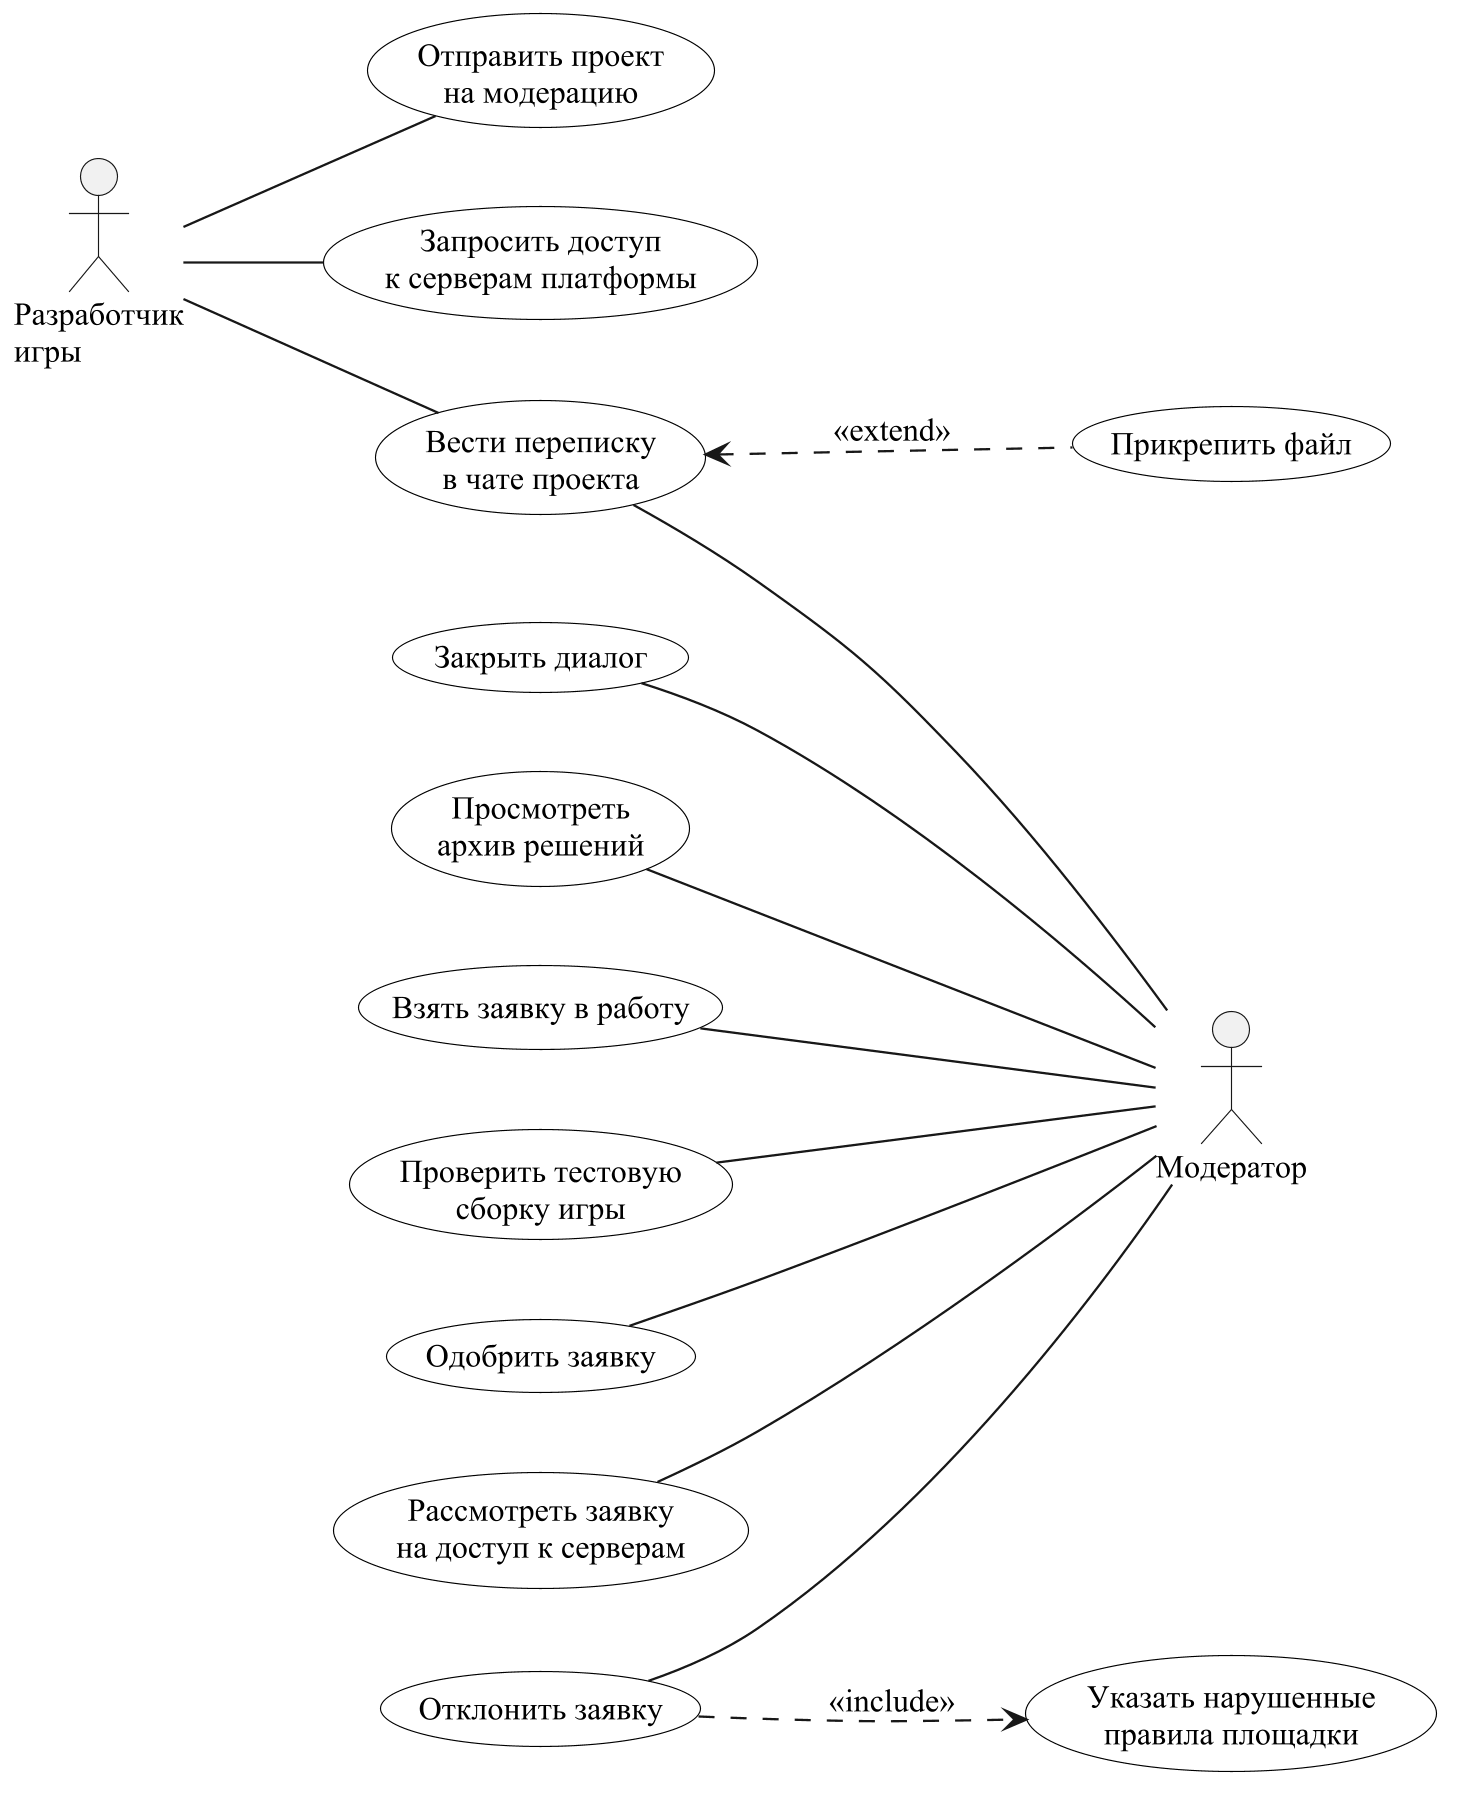

The diagram above was rendered by PlantUML. Its source (embedded in the PNG):
@startuml moderation
!include style.iuml
actor "Разработчик\nигры" as Dev
actor "Модератор" as Mod
usecase "Отправить проект\nна модерацию" as M1
usecase "Запросить доступ\nк серверам платформы" as M2
usecase "Вести переписку\nв чате проекта" as M3
usecase "Прикрепить файл" as M3a
usecase "Взять заявку в работу" as M4
usecase "Проверить тестовую\nсборку игры" as M5
usecase "Одобрить заявку" as M6
usecase "Отклонить заявку" as M7
usecase "Указать нарушенные\nправила площадки" as M7a
usecase "Рассмотреть заявку\nна доступ к серверам" as M8
usecase "Закрыть диалог" as M9
usecase "Просмотреть\nархив решений" as M10
Dev -- M1
Dev -- M2
Dev -- M3
M3 <.. M3a : <<extend>>
M3 -- Mod
M4 -- Mod
M5 -- Mod
M6 -- Mod
M7 -- Mod
M7 ..> M7a : <<include>>
M8 -- Mod
M9 -- Mod
M10 -- Mod
@enduml